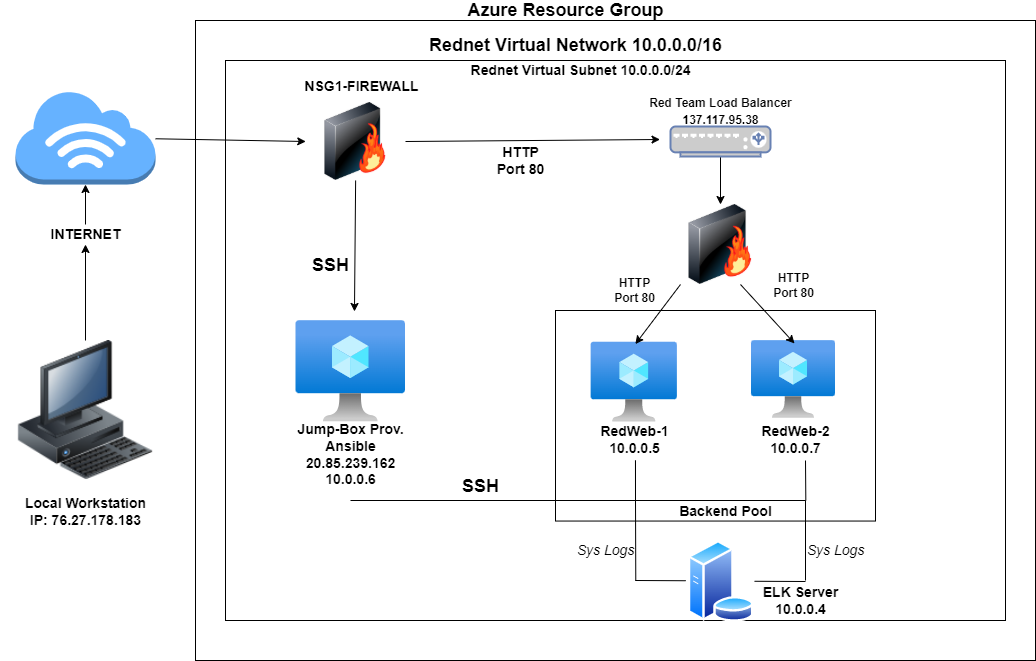

The diagram above was exported from draw.io. Its source (the exported page's mxGraphModel, read from the mxfile embedded in the PNG):
<mxGraphModel dx="1662" dy="762" grid="1" gridSize="10" guides="1" tooltips="1" connect="1" arrows="1" fold="1" page="1" pageScale="1" pageWidth="1100" pageHeight="850" math="0" shadow="0">
  <root>
    <mxCell id="0" />
    <mxCell id="1" parent="0" />
    <mxCell id="yA2o57_-dtYhpG0rJdqf-63" value="" style="rounded=0;whiteSpace=wrap;html=1;fontSize=14;fillColor=none;" vertex="1" parent="1">
      <mxGeometry x="600" y="370" width="320" height="210.55" as="geometry" />
    </mxCell>
    <mxCell id="yA2o57_-dtYhpG0rJdqf-15" style="edgeStyle=none;rounded=0;orthogonalLoop=1;jettySize=auto;html=1;fontSize=18;" edge="1" parent="1" source="yA2o57_-dtYhpG0rJdqf-1" target="yA2o57_-dtYhpG0rJdqf-10">
      <mxGeometry relative="1" as="geometry" />
    </mxCell>
    <mxCell id="yA2o57_-dtYhpG0rJdqf-1" value="" style="image;html=1;image=img/lib/clip_art/computers/Workstation_128x128.png" vertex="1" parent="1">
      <mxGeometry x="45" y="400" width="170" height="140" as="geometry" />
    </mxCell>
    <mxCell id="yA2o57_-dtYhpG0rJdqf-59" style="edgeStyle=none;rounded=0;orthogonalLoop=1;jettySize=auto;html=1;entryX=0;entryY=0.5;entryDx=0;entryDy=0;fontSize=14;" edge="1" parent="1" source="yA2o57_-dtYhpG0rJdqf-3" target="yA2o57_-dtYhpG0rJdqf-18">
      <mxGeometry relative="1" as="geometry" />
    </mxCell>
    <mxCell id="yA2o57_-dtYhpG0rJdqf-3" value="" style="outlineConnect=0;dashed=0;verticalLabelPosition=bottom;verticalAlign=top;align=center;html=1;shape=mxgraph.aws3.internet_3;fillColor=#66B2FF;gradientColor=none;" vertex="1" parent="1">
      <mxGeometry x="60" y="150" width="140" height="94" as="geometry" />
    </mxCell>
    <mxCell id="yA2o57_-dtYhpG0rJdqf-6" value="" style="rounded=0;whiteSpace=wrap;html=1;fillColor=none;" vertex="1" parent="1">
      <mxGeometry x="240" y="80" width="840" height="640" as="geometry" />
    </mxCell>
    <mxCell id="yA2o57_-dtYhpG0rJdqf-9" value="&lt;b&gt;&lt;font style=&quot;font-size: 14px&quot;&gt;Local Workstation&lt;br&gt;IP: 76.27.178.183&lt;br&gt;&lt;br&gt;&lt;/font&gt;&lt;/b&gt;" style="text;html=1;align=center;verticalAlign=middle;resizable=0;points=[];autosize=1;strokeColor=none;fillColor=none;" vertex="1" parent="1">
      <mxGeometry x="60" y="555" width="140" height="50" as="geometry" />
    </mxCell>
    <mxCell id="yA2o57_-dtYhpG0rJdqf-14" value="" style="edgeStyle=none;rounded=0;orthogonalLoop=1;jettySize=auto;html=1;fontSize=18;" edge="1" parent="1" source="yA2o57_-dtYhpG0rJdqf-10" target="yA2o57_-dtYhpG0rJdqf-3">
      <mxGeometry relative="1" as="geometry" />
    </mxCell>
    <mxCell id="yA2o57_-dtYhpG0rJdqf-10" value="&lt;b&gt;INTERNET&lt;/b&gt;" style="text;html=1;align=center;verticalAlign=middle;resizable=0;points=[];autosize=1;strokeColor=none;fillColor=none;fontSize=14;" vertex="1" parent="1">
      <mxGeometry x="85" y="284" width="90" height="20" as="geometry" />
    </mxCell>
    <mxCell id="yA2o57_-dtYhpG0rJdqf-11" value="&lt;b&gt;&lt;font style=&quot;font-size: 18px&quot;&gt;Azure Resource Group&lt;/font&gt;&lt;/b&gt;" style="text;html=1;align=center;verticalAlign=middle;resizable=0;points=[];autosize=1;strokeColor=none;fillColor=none;fontSize=14;" vertex="1" parent="1">
      <mxGeometry x="505" y="60" width="210" height="20" as="geometry" />
    </mxCell>
    <mxCell id="yA2o57_-dtYhpG0rJdqf-12" value="&lt;b&gt;&lt;font style=&quot;font-size: 18px&quot;&gt;Rednet Virtual Network 10.0.0.0/16&lt;/font&gt;&lt;/b&gt;" style="text;html=1;align=center;verticalAlign=middle;resizable=0;points=[];autosize=1;strokeColor=none;fillColor=none;fontSize=18;" vertex="1" parent="1">
      <mxGeometry x="465" y="90" width="310" height="30" as="geometry" />
    </mxCell>
    <mxCell id="yA2o57_-dtYhpG0rJdqf-13" value="" style="rounded=0;whiteSpace=wrap;html=1;fontSize=18;fillColor=none;" vertex="1" parent="1">
      <mxGeometry x="270" y="120" width="780" height="560" as="geometry" />
    </mxCell>
    <mxCell id="yA2o57_-dtYhpG0rJdqf-17" value="&lt;b&gt;SSH&lt;/b&gt;" style="text;html=1;align=center;verticalAlign=middle;resizable=0;points=[];autosize=1;strokeColor=none;fillColor=none;fontSize=18;" vertex="1" parent="1">
      <mxGeometry x="350.25" y="310" width="50" height="30" as="geometry" />
    </mxCell>
    <mxCell id="yA2o57_-dtYhpG0rJdqf-28" style="edgeStyle=none;rounded=0;orthogonalLoop=1;jettySize=auto;html=1;exitX=0.5;exitY=1;exitDx=0;exitDy=0;entryX=0.534;entryY=-0.089;entryDx=0;entryDy=0;entryPerimeter=0;fontSize=14;" edge="1" parent="1" source="yA2o57_-dtYhpG0rJdqf-18" target="yA2o57_-dtYhpG0rJdqf-20">
      <mxGeometry relative="1" as="geometry" />
    </mxCell>
    <mxCell id="yA2o57_-dtYhpG0rJdqf-36" style="edgeStyle=none;rounded=0;orthogonalLoop=1;jettySize=auto;html=1;exitX=1;exitY=0.5;exitDx=0;exitDy=0;entryX=0.122;entryY=1.225;entryDx=0;entryDy=0;entryPerimeter=0;fontSize=12;" edge="1" parent="1" source="yA2o57_-dtYhpG0rJdqf-18" target="yA2o57_-dtYhpG0rJdqf-35">
      <mxGeometry relative="1" as="geometry" />
    </mxCell>
    <mxCell id="yA2o57_-dtYhpG0rJdqf-18" value="" style="image;html=1;image=img/lib/clip_art/networking/Firewall-page1_128x128.png;fontSize=18;fillColor=none;" vertex="1" parent="1">
      <mxGeometry x="350.25" y="162" width="99.75" height="78" as="geometry" />
    </mxCell>
    <mxCell id="yA2o57_-dtYhpG0rJdqf-19" value="&lt;font style=&quot;font-size: 14px&quot;&gt;&lt;b&gt;NSG1-FIREWALL&lt;/b&gt;&lt;/font&gt;" style="text;html=1;align=center;verticalAlign=middle;resizable=0;points=[];autosize=1;strokeColor=none;fillColor=none;fontSize=18;" vertex="1" parent="1">
      <mxGeometry x="340.5" y="130" width="130" height="30" as="geometry" />
    </mxCell>
    <mxCell id="yA2o57_-dtYhpG0rJdqf-20" value="" style="aspect=fixed;html=1;points=[];align=center;image;fontSize=12;image=img/lib/azure2/compute/Virtual_Machine.svg;fillColor=none;" vertex="1" parent="1">
      <mxGeometry x="340.5" y="380" width="109.5" height="101.57" as="geometry" />
    </mxCell>
    <mxCell id="yA2o57_-dtYhpG0rJdqf-29" value="&lt;b&gt;Jump-Box Prov.&lt;br&gt;Ansible&lt;br&gt;20.85.239.162&lt;br&gt;10.0.0.6&lt;/b&gt;" style="text;html=1;align=center;verticalAlign=middle;resizable=0;points=[];autosize=1;strokeColor=none;fillColor=none;fontSize=14;" vertex="1" parent="1">
      <mxGeometry x="335.25" y="478.96" width="120" height="70" as="geometry" />
    </mxCell>
    <mxCell id="yA2o57_-dtYhpG0rJdqf-30" value="" style="aspect=fixed;html=1;points=[];align=center;image;fontSize=12;image=img/lib/azure2/compute/Virtual_Machine.svg;fillColor=none;" vertex="1" parent="1">
      <mxGeometry x="635.64" y="401.57" width="86.24" height="80" as="geometry" />
    </mxCell>
    <mxCell id="yA2o57_-dtYhpG0rJdqf-31" value="" style="aspect=fixed;html=1;points=[];align=center;image;fontSize=12;image=img/lib/azure2/compute/Virtual_Machine.svg;fillColor=none;" vertex="1" parent="1">
      <mxGeometry x="796" y="399.99999999999994" width="84" height="77.92" as="geometry" />
    </mxCell>
    <mxCell id="yA2o57_-dtYhpG0rJdqf-53" style="edgeStyle=none;rounded=0;orthogonalLoop=1;jettySize=auto;html=1;exitX=0.5;exitY=1;exitDx=0;exitDy=0;exitPerimeter=0;entryX=0.5;entryY=0;entryDx=0;entryDy=0;fontSize=14;" edge="1" parent="1" source="yA2o57_-dtYhpG0rJdqf-33" target="yA2o57_-dtYhpG0rJdqf-49">
      <mxGeometry relative="1" as="geometry" />
    </mxCell>
    <mxCell id="yA2o57_-dtYhpG0rJdqf-33" value="" style="fontColor=#0066CC;verticalAlign=top;verticalLabelPosition=bottom;labelPosition=center;align=center;html=1;outlineConnect=0;fillColor=#CCCCCC;strokeColor=#6881B3;gradientColor=none;gradientDirection=north;strokeWidth=2;shape=mxgraph.networks.load_balancer;fontSize=14;" vertex="1" parent="1">
      <mxGeometry x="715" y="186" width="100" height="30" as="geometry" />
    </mxCell>
    <mxCell id="yA2o57_-dtYhpG0rJdqf-34" value="&lt;b&gt;Rednet Virtual Subnet 10.0.0.0/24&lt;/b&gt;" style="text;html=1;align=center;verticalAlign=middle;resizable=0;points=[];autosize=1;strokeColor=none;fillColor=none;fontSize=14;" vertex="1" parent="1">
      <mxGeometry x="505" y="120" width="240" height="20" as="geometry" />
    </mxCell>
    <mxCell id="yA2o57_-dtYhpG0rJdqf-35" value="&lt;b&gt;&lt;font style=&quot;font-size: 12px&quot;&gt;Red Team Load Balancer&lt;br&gt;137.117.95.38&lt;/font&gt;&lt;br&gt;&lt;/b&gt;" style="text;html=1;align=center;verticalAlign=middle;resizable=0;points=[];autosize=1;strokeColor=none;fillColor=none;fontSize=14;" vertex="1" parent="1">
      <mxGeometry x="685" y="150" width="160" height="40" as="geometry" />
    </mxCell>
    <mxCell id="yA2o57_-dtYhpG0rJdqf-37" value="&lt;b&gt;&lt;font style=&quot;font-size: 14px&quot;&gt;HTTP&lt;br&gt;Port 80&lt;br&gt;&lt;/font&gt;&lt;/b&gt;" style="text;html=1;align=center;verticalAlign=middle;resizable=0;points=[];autosize=1;strokeColor=none;fillColor=none;fontSize=12;" vertex="1" parent="1">
      <mxGeometry x="535" y="200" width="60" height="40" as="geometry" />
    </mxCell>
    <mxCell id="yA2o57_-dtYhpG0rJdqf-40" value="&lt;b&gt;RedWeb-1&lt;br&gt;10.0.0.5&lt;/b&gt;" style="text;html=1;align=center;verticalAlign=middle;resizable=0;points=[];autosize=1;strokeColor=none;fillColor=none;fontSize=14;" vertex="1" parent="1">
      <mxGeometry x="638.76" y="478.96" width="80" height="40" as="geometry" />
    </mxCell>
    <mxCell id="yA2o57_-dtYhpG0rJdqf-41" value="&lt;b&gt;RedWeb-2&lt;br&gt;10.0.0.7&lt;/b&gt;" style="text;html=1;align=center;verticalAlign=middle;resizable=0;points=[];autosize=1;strokeColor=none;fillColor=none;fontSize=14;" vertex="1" parent="1">
      <mxGeometry x="800" y="478.96" width="80" height="40" as="geometry" />
    </mxCell>
    <mxCell id="yA2o57_-dtYhpG0rJdqf-42" value="&lt;b&gt;ELK Server&lt;br&gt;10.0.0.4&lt;/b&gt;" style="text;html=1;align=center;verticalAlign=middle;resizable=0;points=[];autosize=1;strokeColor=none;fillColor=none;fontSize=14;" vertex="1" parent="1">
      <mxGeometry x="800" y="640" width="90" height="40" as="geometry" />
    </mxCell>
    <mxCell id="yA2o57_-dtYhpG0rJdqf-46" value="" style="aspect=fixed;perimeter=ellipsePerimeter;html=1;align=center;shadow=0;dashed=0;spacingTop=3;image;image=img/lib/active_directory/database_server.svg;fontSize=14;fillColor=none;" vertex="1" parent="1">
      <mxGeometry x="732.2" y="600" width="66.85" height="81.53" as="geometry" />
    </mxCell>
    <mxCell id="yA2o57_-dtYhpG0rJdqf-56" style="edgeStyle=none;rounded=0;orthogonalLoop=1;jettySize=auto;html=1;exitX=0;exitY=1;exitDx=0;exitDy=0;entryX=0.513;entryY=0.025;entryDx=0;entryDy=0;entryPerimeter=0;fontSize=14;" edge="1" parent="1" source="yA2o57_-dtYhpG0rJdqf-49" target="yA2o57_-dtYhpG0rJdqf-30">
      <mxGeometry relative="1" as="geometry" />
    </mxCell>
    <mxCell id="yA2o57_-dtYhpG0rJdqf-57" style="edgeStyle=none;rounded=0;orthogonalLoop=1;jettySize=auto;html=1;exitX=0.75;exitY=1;exitDx=0;exitDy=0;entryX=0.512;entryY=0.038;entryDx=0;entryDy=0;entryPerimeter=0;fontSize=14;" edge="1" parent="1" source="yA2o57_-dtYhpG0rJdqf-49" target="yA2o57_-dtYhpG0rJdqf-31">
      <mxGeometry relative="1" as="geometry" />
    </mxCell>
    <mxCell id="yA2o57_-dtYhpG0rJdqf-49" value="" style="image;html=1;image=img/lib/clip_art/networking/Firewall-page1_128x128.png;fontSize=14;fillColor=none;" vertex="1" parent="1">
      <mxGeometry x="725" y="264" width="80" height="80" as="geometry" />
    </mxCell>
    <mxCell id="yA2o57_-dtYhpG0rJdqf-64" value="&lt;b&gt;Backend Pool&lt;/b&gt;" style="text;html=1;align=center;verticalAlign=middle;resizable=0;points=[];autosize=1;strokeColor=none;fillColor=none;fontSize=14;" vertex="1" parent="1">
      <mxGeometry x="715" y="560.5500000000001" width="110" height="20" as="geometry" />
    </mxCell>
    <mxCell id="yA2o57_-dtYhpG0rJdqf-65" value="" style="endArrow=none;html=1;rounded=0;fontSize=14;" edge="1" parent="1">
      <mxGeometry width="50" height="50" relative="1" as="geometry">
        <mxPoint x="395" y="560" as="sourcePoint" />
        <mxPoint x="850" y="560" as="targetPoint" />
        <Array as="points" />
      </mxGeometry>
    </mxCell>
    <mxCell id="yA2o57_-dtYhpG0rJdqf-66" value="" style="endArrow=none;html=1;rounded=0;fontSize=14;exitX=0.515;exitY=1.026;exitDx=0;exitDy=0;exitPerimeter=0;" edge="1" parent="1" source="yA2o57_-dtYhpG0rJdqf-40">
      <mxGeometry width="50" height="50" relative="1" as="geometry">
        <mxPoint x="520" y="490" as="sourcePoint" />
        <mxPoint x="680" y="520" as="targetPoint" />
        <Array as="points">
          <mxPoint x="680" y="560" />
        </Array>
      </mxGeometry>
    </mxCell>
    <mxCell id="yA2o57_-dtYhpG0rJdqf-67" value="" style="endArrow=none;html=1;rounded=0;fontSize=14;entryX=0.744;entryY=0.786;entryDx=0;entryDy=0;entryPerimeter=0;" edge="1" parent="1" target="yA2o57_-dtYhpG0rJdqf-13">
      <mxGeometry width="50" height="50" relative="1" as="geometry">
        <mxPoint x="850" y="520" as="sourcePoint" />
        <mxPoint x="570" y="440" as="targetPoint" />
      </mxGeometry>
    </mxCell>
    <mxCell id="yA2o57_-dtYhpG0rJdqf-72" value="" style="endArrow=none;html=1;rounded=0;fontSize=14;entryX=0.526;entryY=0.929;entryDx=0;entryDy=0;entryPerimeter=0;" edge="1" parent="1" target="yA2o57_-dtYhpG0rJdqf-13">
      <mxGeometry width="50" height="50" relative="1" as="geometry">
        <mxPoint x="680" y="560" as="sourcePoint" />
        <mxPoint x="570" y="330" as="targetPoint" />
      </mxGeometry>
    </mxCell>
    <mxCell id="yA2o57_-dtYhpG0rJdqf-73" value="" style="endArrow=none;html=1;rounded=0;fontSize=14;exitX=0.59;exitY=0.929;exitDx=0;exitDy=0;exitPerimeter=0;" edge="1" parent="1" source="yA2o57_-dtYhpG0rJdqf-13">
      <mxGeometry width="50" height="50" relative="1" as="geometry">
        <mxPoint x="520" y="380" as="sourcePoint" />
        <mxPoint x="680" y="640" as="targetPoint" />
      </mxGeometry>
    </mxCell>
    <mxCell id="yA2o57_-dtYhpG0rJdqf-74" value="" style="endArrow=none;html=1;rounded=0;fontSize=14;" edge="1" parent="1">
      <mxGeometry width="50" height="50" relative="1" as="geometry">
        <mxPoint x="850" y="560" as="sourcePoint" />
        <mxPoint x="850" y="640" as="targetPoint" />
      </mxGeometry>
    </mxCell>
    <mxCell id="yA2o57_-dtYhpG0rJdqf-75" value="" style="endArrow=none;html=1;rounded=0;fontSize=14;entryX=1;entryY=0.5;entryDx=0;entryDy=0;" edge="1" parent="1" target="yA2o57_-dtYhpG0rJdqf-46">
      <mxGeometry width="50" height="50" relative="1" as="geometry">
        <mxPoint x="850" y="641" as="sourcePoint" />
        <mxPoint x="570" y="330" as="targetPoint" />
      </mxGeometry>
    </mxCell>
    <mxCell id="yA2o57_-dtYhpG0rJdqf-76" value="&lt;i&gt;Sys Logs&lt;/i&gt;" style="text;html=1;align=center;verticalAlign=middle;resizable=0;points=[];autosize=1;strokeColor=none;fillColor=none;fontSize=14;" vertex="1" parent="1">
      <mxGeometry x="845" y="600" width="70" height="20" as="geometry" />
    </mxCell>
    <mxCell id="yA2o57_-dtYhpG0rJdqf-77" value="&lt;i&gt;Sys Logs&lt;/i&gt;" style="text;html=1;align=center;verticalAlign=middle;resizable=0;points=[];autosize=1;strokeColor=none;fillColor=none;fontSize=14;" vertex="1" parent="1">
      <mxGeometry x="615" y="600" width="70" height="20" as="geometry" />
    </mxCell>
    <mxCell id="yA2o57_-dtYhpG0rJdqf-78" value="&lt;b&gt;SSH&lt;/b&gt;" style="text;html=1;align=center;verticalAlign=middle;resizable=0;points=[];autosize=1;strokeColor=none;fillColor=none;fontSize=18;" vertex="1" parent="1">
      <mxGeometry x="500" y="530.55" width="50" height="30" as="geometry" />
    </mxCell>
    <mxCell id="yA2o57_-dtYhpG0rJdqf-79" value="&lt;b&gt;&lt;font&gt;&lt;font style=&quot;font-size: 12px&quot;&gt;HTTP&lt;br&gt;Port 80&lt;/font&gt;&lt;br&gt;&lt;/font&gt;&lt;/b&gt;" style="text;html=1;align=center;verticalAlign=middle;resizable=0;points=[];autosize=1;strokeColor=none;fillColor=none;fontSize=12;" vertex="1" parent="1">
      <mxGeometry x="648.76" y="335" width="60" height="30" as="geometry" />
    </mxCell>
    <mxCell id="yA2o57_-dtYhpG0rJdqf-80" value="&lt;b&gt;&lt;font&gt;&lt;font style=&quot;font-size: 12px&quot;&gt;HTTP&lt;br&gt;Port 80&lt;/font&gt;&lt;br&gt;&lt;/font&gt;&lt;/b&gt;" style="text;html=1;align=center;verticalAlign=middle;resizable=0;points=[];autosize=1;strokeColor=none;fillColor=none;fontSize=12;" vertex="1" parent="1">
      <mxGeometry x="808" y="330" width="60" height="30" as="geometry" />
    </mxCell>
  </root>
</mxGraphModel>